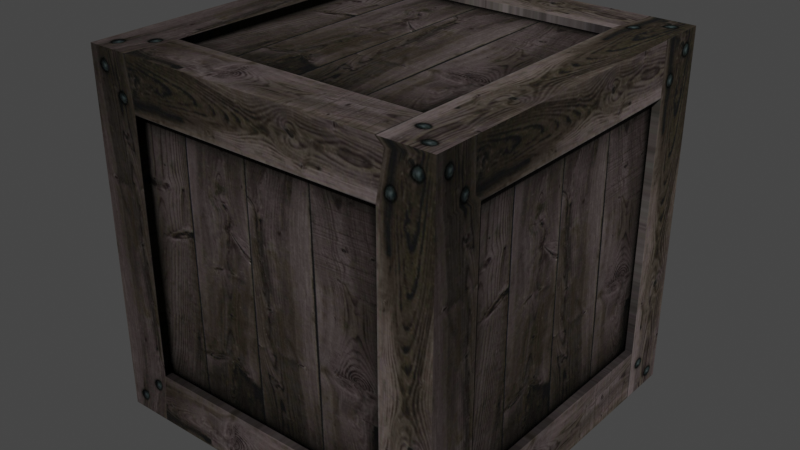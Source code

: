 # Source: Crate.blend  (saved by Blender 2.83.19; exported with 4.5.12 LTS)
import bpy
from mathutils import Matrix  # noqa: F401  (used for matrix-valued properties, if any)

bpy.ops.wm.read_factory_settings(use_empty=True)
scene = bpy.context.scene
scene.name = 'Scene'

# ---- collections
col_collection = bpy.data.collections.new('Collection'); scene.collection.children.link(col_collection)

# ---- images (referenced by path relative to the original .blend; pixels are not part of the script)
import os
ASSET_DIR = os.environ.get("B2B_ASSET_DIR", "")  # directory of the original .blend (textures are referenced by path, not embedded)
HERE = os.path.dirname(os.path.abspath(__file__))  # packed textures are extracted next to this script under _unpacked/

def load_image(name, relpath, width, height, colorspace="sRGB"):
    """Load a texture the original file referenced (path relative to the .blend, or extracted next to this script)."""
    p = next((c for c in (os.path.join(HERE, relpath), os.path.join(ASSET_DIR, relpath)) if relpath and os.path.exists(c)), "")
    if p:
        img = bpy.data.images.load(p, check_existing=True)
        img.name = name
    else:  # same state as the original file: an image datablock whose file is absent (Cycles renders it pink)
        img = bpy.data.images.new(name, width, height)
        img.source = "FILE"
        img.filepath = "//" + (relpath or name)
    img.colorspace_settings.name = colorspace
    return img
img_map__9 = load_image('Map #9', '_unpacked/images_Textures_store_1_store.1a158e66.jpg', 512, 512, 'sRGB')
img_map__10 = load_image('Map #10', '_unpacked/images_Textures_store_1_store_normal.e2803bbf.tga', 512, 512, 'Non-Color')

# ---- materials (node trees are filled in below, after node groups)
mat_03___default = bpy.data.materials.new('03 - Default')
mat_03___default.use_transparent_shadow = False
mat_03___default.diffuse_color = (0.5882, 0.5882, 0.5882, 1.0)
mat_03___default.roughness = 0.8586
mat_03___default.specular_intensity = 0.0
mat_03___default.metallic = 1.0

# ---- material node trees
mat_03___default.use_nodes = True; mat_03___default.node_tree.nodes.clear()
_N = mat_03___default.node_tree.nodes; _L = mat_03___default.node_tree.links
n0 = _N.new('ShaderNodeBsdfPrincipled'); n0.name = 'Principled BSDF'; n0.location = (10, 300)
n0.distribution = 'GGX'
n0.subsurface_method = 'BURLEY'
n0.inputs[1].default_value = 1.0
n0.inputs[2].default_value = 0.8586
n0.inputs[3].default_value = 1.45
n0.inputs[13].default_value = 0.0
n0.inputs[27].default_value = (0.0, 0.0, 0.0, 1.0)
n0.inputs[28].default_value = 1.0
n1 = _N.new('ShaderNodeOutputMaterial'); n1.name = 'Material Output'; n1.location = (300, 300)
n2 = _N.new('ShaderNodeNormalMap'); n2.name = 'Normal Map'; n2.location = (-300, -300)
n2.label = 'Normal/Map'
n3 = _N.new('ShaderNodeTexImage'); n3.name = 'Image Texture'; n3.location = (-300, 600)
n3.image = img_map__9
n4 = _N.new('ShaderNodeTexImage'); n4.name = 'Image Texture.001'; n4.location = (-600, -900)
n4.image = img_map__10
_L.new(n0.outputs[0], n1.inputs[0])
_L.new(n2.outputs[0], n0.inputs[5])
_L.new(n3.outputs[0], n0.inputs[0])
_L.new(n4.outputs[0], n2.inputs[1])
n1.is_active_output = True

# ---- world
world_world = bpy.data.worlds.new('World'); scene.world = world_world
world_world.use_nodes = True; world_world.node_tree.nodes.clear()
_N = world_world.node_tree.nodes; _L = world_world.node_tree.links
n0 = _N.new('ShaderNodeOutputWorld'); n0.name = 'World Output'; n0.location = (300, 300)
n1 = _N.new('ShaderNodeBackground'); n1.name = 'Background'; n1.location = (10, 300)
n1.inputs[0].default_value = (0.05088, 0.05088, 0.05088, 1.0)
_L.new(n1.outputs[0], n0.inputs[0])
n0.is_active_output = True
world_world.color = (0.05088, 0.05088, 0.05088)
world_world.use_sun_shadow = False
world_world.sun_shadow_jitter_overblur = 0.0

# ---- meshes
me_mesh = bpy.data.meshes.new('Mesh')
me_mesh.from_pydata([(-20.37, -19.81, -20.51), (13.35, -19.81, -20.51), (19.0, -19.81, -20.51), (-14.92, -14.17, -20.51), (13.35, -14.17, -20.51), (-14.92, 13.91, -20.51), (13.35, 13.91, -20.51), (19.0, 13.91, -20.51), (-20.37, 19.56, -20.51), (19.0, 19.56, -20.51), (-20.37, -19.81, 18.86), (13.35, -19.81, 18.86), (19.0, -19.81, 18.86), (-20.37, -14.17, 18.86), (-14.92, -14.17, 18.86), (13.35, -14.17, 18.86), (-20.37, 13.91, 18.86), (-14.92, 13.91, 18.86), (13.35, 13.91, 18.86), (19.0, 13.91, 18.86), (-20.37, 19.56, 18.86), (19.0, 19.56, 18.86), (-14.92, -19.81, -14.86), (13.35, -19.81, -14.86), (19.0, -14.17, -14.86), (19.0, 13.91, -14.86), (13.35, 19.56, -14.86), (-14.92, 19.56, -14.86), (-20.37, 19.56, -14.86), (-20.37, 13.91, -14.86), (-20.37, -14.17, -14.86), (-14.92, -19.81, 13.22), (13.35, -19.81, 13.22), (19.0, -19.81, 13.22), (19.0, -14.17, 13.22), (19.0, 13.91, 13.22), (19.0, 19.56, 13.22), (13.35, 19.56, 13.22), (-14.92, 19.56, 13.22), (-20.37, 13.91, 13.22), (-20.37, -14.17, 13.22), (13.35, -14.17, -19.72), (-14.92, -14.17, -19.72), (-14.92, 13.91, -19.72), (13.35, 13.91, -19.72), (-14.92, -14.17, 18.08), (13.35, -14.17, 18.08), (13.35, 13.91, 18.08), (-14.92, 13.91, 18.08), (-14.92, -19.03, -14.86), (13.35, -19.03, -14.86), (13.35, -19.03, 13.22), (-14.92, -19.03, 13.22), (18.21, -14.17, -14.86), (18.21, 13.91, -14.86), (18.21, 13.91, 13.22), (18.21, -14.17, 13.22), (13.35, 18.77, -14.86), (-14.92, 18.77, -14.86), (-14.92, 18.77, 13.22), (13.35, 18.77, 13.22), (-19.59, 13.91, -14.86), (-19.59, -14.17, -14.86), (-19.59, -14.17, 13.22), (-19.59, 13.91, 13.22)], [], [(64, 63, 40, 39), (44, 43, 5, 6), (4, 6, 7, 2, 1), (59, 58, 27, 38), (12, 11, 31, 32), (61, 62, 63, 64), (3, 4, 1, 0, 8, 9, 7, 6, 5), (15, 14, 13, 10, 11, 12, 19, 21, 20, 16, 17, 18), (48, 47, 18, 17), (34, 35, 19, 12, 33), (57, 58, 59, 60), (62, 61, 29, 30), (22, 31, 11, 10, 0, 1, 2, 33, 12, 32, 23), (50, 49, 22, 23), (45, 48, 17, 14), (52, 51, 32, 31), (56, 55, 35, 34), (43, 42, 3, 5), (42, 43, 44, 41), (24, 34, 33, 2, 7, 9, 36, 21, 19, 35, 25), (49, 50, 51, 52), (39, 40, 13, 16), (20, 21, 36, 37, 38, 27, 28), (26, 37, 36, 9, 8, 28, 27), (0, 10, 13, 40, 30, 29, 39, 16, 20, 28, 8), (53, 54, 55, 56), (57, 60, 37, 26), (49, 52, 31, 22), (60, 59, 38, 37), (46, 45, 14, 15), (47, 46, 15, 18), (55, 54, 25, 35), (41, 44, 6, 4), (53, 56, 34, 24), (51, 50, 23, 32), (13, 14, 17, 16), (58, 57, 26, 27), (63, 62, 30, 40), (54, 53, 24, 25), (61, 64, 39, 29), (42, 41, 4, 3), (45, 46, 47, 48)])
me_mesh.polygons.foreach_set('use_smooth', [True] * 42)
_k = set([(0, 1), (0, 8), (0, 10), (1, 2), (2, 7), (2, 33), (3, 4), (3, 5), (3, 42), (4, 6), (4, 41), (5, 6), (5, 43), (6, 44), (7, 9), (8, 9), (8, 28), (9, 36), (10, 11), (10, 13), (11, 12), (12, 19), (12, 33), (13, 16), (14, 15), (14, 17), (14, 45), (15, 18), (15, 46), (16, 20), (17, 18), (17, 48), (18, 47), (19, 21), (20, 21), (20, 28), (21, 36), (22, 23), (22, 31), (22, 49), (23, 32), (23, 50), (24, 25), (24, 34), (24, 53), (25, 35), (25, 54), (26, 27), (26, 37), (26, 57), (27, 38), (27, 58), (29, 30), (29, 39), (29, 61), (30, 40), (30, 62), (31, 32), (31, 52), (32, 51), (34, 35), (34, 56), (35, 55), (37, 38), (37, 60), (38, 59), (39, 40), (39, 64), (40, 63), (41, 42), (41, 44), (42, 43), (43, 44), (45, 46), (45, 48), (46, 47), (47, 48), (49, 50), (49, 52), (50, 51), (51, 52), (53, 54), (53, 56), (54, 55), (55, 56), (57, 58), (57, 60), (58, 59), (59, 60), (61, 62), (61, 64), (62, 63), (63, 64)])
me_mesh.attributes.new('sharp_edge', 'BOOLEAN', 'EDGE').data.foreach_set('value', [ (min(e.vertices), max(e.vertices)) in _k for e in me_mesh.edges])
_uv = me_mesh.uv_layers.new(name='UVChannel_1')
_uv.uv.foreach_set('vector', [0.1269, 0.8777, 0.8777, 0.8777, 0.8777, 0.8777, 0.1269, 0.8777, 0.1269, 0.8777, 0.8777, 0.8777, 0.8777, 0.8777, 0.1269, 0.8777, 0.1269, 0.1249, 0.1269, 0.8777, 0.0, 0.8777, 0.0, 0.0, 0.1269, 0.0, 0.8777, 0.8777, 0.8777, 0.1249, 0.8777, 0.1249, 0.8777, 0.8777, 1.0, 1.0, 0.8777, 1.0, 0.1269, 0.8777, 0.8777, 0.8777, 0.1269, 0.1249, 0.8777, 0.1249, 0.8777, 0.8777, 0.1269, 0.8777, 0.8777, 0.1249, 0.1269, 0.1249, 0.1269, 0.0, 1.0, 0.0, 1.0, 1.0, 0.0, 1.0, 0.0, 0.8777, 0.1269, 0.8777, 0.8777, 0.8777, 0.8777, 0.1249, 0.1269, 0.1249, 0.0, 0.1249, 0.0, 0.0, 0.8777, 0.0, 1.0, 0.0, 1.0, 0.8777, 1.0, 1.0, 0.0, 1.0, 0.0, 0.8777, 0.1269, 0.8777, 0.8777, 0.8777, 0.1269, 0.8777, 0.8777, 0.8777, 0.8777, 0.8777, 0.1269, 0.8777, 0.1269, 0.8777, 0.8777, 0.8777, 0.8777, 1.0, 0.0, 1.0, 0.0, 0.8777, 0.1269, 0.1249, 0.8777, 0.1249, 0.8777, 0.8777, 0.1269, 0.8777, 0.8777, 0.1249, 0.1269, 0.1249, 0.1269, 0.1249, 0.8777, 0.1249, 0.1269, 0.1249, 0.1269, 0.8777, 0.8777, 1.0, 0.0, 1.0, 0.0, 0.0, 0.8777, 0.0, 1.0, 0.0, 1.0, 0.8777, 1.0, 1.0, 0.8777, 0.8777, 0.8777, 0.1249, 0.8777, 0.1249, 0.1269, 0.1249, 0.1269, 0.1249, 0.8777, 0.1249, 0.1269, 0.1249, 0.1269, 0.8777, 0.1269, 0.8777, 0.1269, 0.1249, 0.1269, 0.8777, 0.8777, 0.8777, 0.8777, 0.8777, 0.1269, 0.8777, 0.1269, 0.8777, 0.8777, 0.8777, 0.8777, 0.8777, 0.1269, 0.8777, 0.8777, 0.8777, 0.8777, 0.1249, 0.8777, 0.1249, 0.8777, 0.8777, 0.8777, 0.1249, 0.8777, 0.8777, 0.1269, 0.8777, 0.1269, 0.1249, 0.1269, 0.1249, 0.1269, 0.8777, 0.0, 0.8777, 0.0, 0.0, 0.8777, 0.0, 1.0, 0.0, 1.0, 0.8777, 1.0, 1.0, 0.8777, 1.0, 0.8777, 0.8777, 0.8777, 0.1249, 0.1269, 0.1249, 0.8777, 0.1249, 0.8777, 0.8777, 0.1269, 0.8777, 0.1269, 0.8777, 0.8777, 0.8777, 0.8777, 1.0, 0.1269, 1.0, 1.0, 1.0, 0.0, 1.0, 0.0, 0.8777, 0.1269, 0.8777, 0.8777, 0.8777, 0.8777, 0.1249, 1.0, 0.1249, 0.1269, 0.1249, 0.1269, 0.8777, 0.0, 0.8777, 0.0, 0.0, 1.0, 0.0, 1.0, 0.1249, 0.8777, 0.1249, 1.0, 0.0, 1.0, 1.0, 0.8777, 1.0, 0.8777, 0.8777, 0.8777, 0.1249, 0.1269, 0.1249, 0.1269, 0.8777, 0.1269, 1.0, 0.0, 1.0, 0.0, 0.1249, 0.0, 0.0, 0.1269, 0.1249, 0.8777, 0.1249, 0.8777, 0.8777, 0.1269, 0.8777, 0.1269, 0.1249, 0.1269, 0.8777, 0.1269, 0.8777, 0.1269, 0.1249, 0.1269, 0.1249, 0.1269, 0.8777, 0.1269, 0.8777, 0.1269, 0.1249, 0.1269, 0.8777, 0.8777, 0.8777, 0.8777, 0.8777, 0.1269, 0.8777, 0.8777, 0.1249, 0.1269, 0.1249, 0.1269, 0.1249, 0.8777, 0.1249, 0.8777, 0.8777, 0.8777, 0.1249, 0.8777, 0.1249, 0.8777, 0.8777, 0.8777, 0.8777, 0.8777, 0.1249, 0.8777, 0.1249, 0.8777, 0.8777, 0.1269, 0.1249, 0.1269, 0.8777, 0.1269, 0.8777, 0.1269, 0.1249, 0.1269, 0.1249, 0.1269, 0.8777, 0.1269, 0.8777, 0.1269, 0.1249, 0.8777, 0.8777, 0.8777, 0.1249, 0.8777, 0.1249, 0.8777, 0.8777, 0.0, 0.1249, 0.1269, 0.1249, 0.1269, 0.8777, 0.0, 0.8777, 0.8777, 0.1249, 0.1269, 0.1249, 0.1269, 0.1249, 0.8777, 0.1249, 0.8777, 0.8777, 0.8777, 0.1249, 0.8777, 0.1249, 0.8777, 0.8777, 0.8777, 0.1249, 0.1269, 0.1249, 0.1269, 0.1249, 0.8777, 0.1249, 0.1269, 0.1249, 0.1269, 0.8777, 0.1269, 0.8777, 0.1269, 0.1249, 0.8777, 0.1249, 0.1269, 0.1249, 0.1269, 0.1249, 0.8777, 0.1249, 0.1269, 0.1249, 0.8777, 0.1249, 0.8777, 0.8777, 0.1269, 0.8777])
me_mesh.materials.append(mat_03___default)
me_mesh.use_remesh_fix_poles = True
me_mesh.use_remesh_preserve_attributes = False
me_mesh.use_mirror_vertex_groups = False
me_mesh.update()
me_mesh.normals_split_custom_set([tuple(v) for v in zip(*[iter([0.0, 0.0, -1.0, 0.0, 0.0, -1.0, 0.0, 0.0, -1.0, 0.0, 0.0, -1.0, 0.0, -1.0, 0.0, 0.0, -1.0, 0.0, 0.0, -1.0, 0.0, 0.0, -1.0, 0.0, -2.048e-07, 0.0, -1.0, -8.892e-08, 0.0, -1.0, -1.469e-07, 0.0, -1.0, -3.207e-07, 0.0, -1.0, -1.469e-07, 0.0, -1.0, 1.0, 0.0, 0.0, 1.0, 0.0, 0.0, 1.0, 0.0, 0.0, 1.0, 0.0, 0.0, 0.0, -1.0, 0.0, 0.0, -1.0, 0.0, 0.0, -1.0, 0.0, 0.0, -1.0, 0.0, -1.0, 0.0, 0.0, -1.0, 0.0, 0.0, -1.0, 0.0, 0.0, -1.0, 0.0, 0.0, 2.697e-08, 0.0, -1.0, -2.048e-07, 0.0, -1.0, -1.469e-07, 0.0, -1.0, 2.697e-08, 0.0, -1.0, 2.697e-08, 0.0, -1.0, 2.697e-08, 0.0, -1.0, -1.469e-07, 0.0, -1.0, -8.892e-08, 0.0, -1.0, 2.697e-08, 0.0, -1.0, 0.0, 0.0, 1.0, 0.0, 0.0, 1.0, 0.0, 0.0, 1.0, 0.0, 0.0, 1.0, 0.0, 0.0, 1.0, 0.0, 0.0, 1.0, 0.0, 0.0, 1.0, 0.0, 0.0, 1.0, 0.0, 0.0, 1.0, 0.0, 0.0, 1.0, 0.0, 0.0, 1.0, 0.0, 0.0, 1.0, 0.0, -1.0, 0.0, 0.0, -1.0, 0.0, 0.0, -1.0, 0.0, 0.0, -1.0, 0.0, 1.0, 0.0, 0.0, 1.0, 0.0, 0.0, 1.0, 0.0, 0.0, 1.0, 0.0, 0.0, 1.0, 0.0, 0.0, 0.0, 1.0, 0.0, 0.0, 1.0, 0.0, 0.0, 1.0, 0.0, 0.0, 1.0, 0.0, 0.0, 0.0, 1.0, 0.0, 0.0, 1.0, 0.0, 0.0, 1.0, 0.0, 0.0, 1.0, 0.0, -1.0, 0.0, 0.0, -1.0, 0.0, 0.0, -1.0, 0.0, 0.0, -1.0, 0.0, 0.0, -1.0, 0.0, 0.0, -1.0, 0.0, 0.0, -1.0, 0.0, 0.0, -1.0, 0.0, 0.0, -1.0, 0.0, 0.0, -1.0, 0.0, 0.0, -1.0, 0.0, 0.0, 0.0, 1.0, 0.0, 0.0, 1.0, 0.0, 0.0, 1.0, 0.0, 0.0, 1.0, 1.0, 0.0, 0.0, 1.0, 0.0, 0.0, 1.0, 0.0, 0.0, 1.0, 0.0, 0.0, 0.0, 0.0, -1.0, 0.0, 0.0, -1.0, 0.0, 0.0, -1.0, 0.0, 0.0, -1.0, 0.0, 0.0, -1.0, 0.0, 0.0, -1.0, 0.0, 0.0, -1.0, 0.0, 0.0, -1.0, 1.0, 0.0, 0.0, 1.0, 0.0, 0.0, 1.0, 0.0, 0.0, 1.0, 0.0, 0.0, 0.0, 0.0, -1.0, 0.0, 0.0, -1.0, 0.0, 0.0, -1.0, 0.0, 0.0, -1.0, 1.0, 0.0, 0.0, 1.0, 0.0, 0.0, 1.0, 0.0, 0.0, 1.0, 0.0, 0.0, 1.0, 0.0, 0.0, 1.0, 0.0, 0.0, 1.0, 0.0, 0.0, 1.0, 0.0, 0.0, 1.0, 0.0, 0.0, 1.0, 0.0, 0.0, 1.0, 0.0, 0.0, 0.0, -1.0, 0.0, 0.0, -1.0, 0.0, 0.0, -1.0, 0.0, 0.0, -1.0, 0.0, -1.0, -8.438e-09, 0.0, -1.0, -8.438e-09, 0.0, -1.0, -6.328e-09, 0.0, -1.0, -6.328e-09, 0.0, 0.0, 1.0, -4.064e-08, 0.0, 1.0, -4.064e-08, 0.0, 1.0, -2.748e-10, 0.0, 1.0, -1.373e-08, 0.0, 1.0, -4.064e-08, 0.0, 1.0, 1.318e-08, 0.0, 1.0, -2.748e-10, 0.0, 1.0, 4.009e-08, 0.0, 1.0, -1.373e-08, 0.0, 1.0, -2.748e-10, 0.0, 1.0, 4.009e-08, 0.0, 1.0, 4.009e-08, 0.0, 1.0, -2.748e-10, 0.0, 1.0, 1.318e-08, -1.0, -1.266e-08, 0.0, -1.0, -1.266e-08, 0.0, -1.0, -6.328e-09, 0.0, -1.0, -8.438e-09, 0.0, -1.0, -1.266e-08, 0.0, -1.0, -1.266e-08, 0.0, -1.0, -8.438e-09, 0.0, -1.0, -6.328e-09, 0.0, -1.0, -1.266e-08, 0.0, -1.0, -1.266e-08, 0.0, -1.0, -1.266e-08, 0.0, 1.0, 0.0, 0.0, 1.0, 0.0, 0.0, 1.0, 0.0, 0.0, 1.0, 0.0, 0.0, -1.0, 0.0, 0.0, -1.0, 0.0, 0.0, -1.0, 0.0, 0.0, -1.0, 0.0, 0.0, 1.0, 0.0, 0.0, 1.0, 0.0, 0.0, 1.0, 0.0, 0.0, 1.0, 0.0, 0.0, 0.0, 0.0, -1.0, 0.0, 0.0, -1.0, 0.0, 0.0, -1.0, 0.0, 0.0, -1.0, 0.0, 1.0, 0.0, 0.0, 1.0, 0.0, 0.0, 1.0, 0.0, 0.0, 1.0, 0.0, -1.0, 0.0, 0.0, -1.0, 0.0, 0.0, -1.0, 0.0, 0.0, -1.0, 0.0, 0.0, 0.0, -1.0, 0.0, 0.0, -1.0, 0.0, 0.0, -1.0, 0.0, 0.0, -1.0, 0.0, -1.0, 0.0, 0.0, -1.0, 0.0, 0.0, -1.0, 0.0, 0.0, -1.0, 0.0, 0.0, 0.0, 1.0, 0.0, 0.0, 1.0, 0.0, 0.0, 1.0, 0.0, 0.0, 1.0, 0.0, -1.0, 0.0, 0.0, -1.0, 0.0, 0.0, -1.0, 0.0, 0.0, -1.0, 0.0, 0.0, 0.0, 0.0, 1.0, 0.0, 0.0, 1.0, 0.0, 0.0, 1.0, 0.0, 0.0, 1.0, 0.0, 0.0, 1.0, 0.0, 0.0, 1.0, 0.0, 0.0, 1.0, 0.0, 0.0, 1.0, 0.0, 1.0, 0.0, 0.0, 1.0, 0.0, 0.0, 1.0, 0.0, 0.0, 1.0, 0.0, 0.0, 0.0, 1.0, 0.0, 0.0, 1.0, 0.0, 0.0, 1.0, 0.0, 0.0, 1.0, 0.0, -1.0, 0.0, 0.0, -1.0, 0.0, 0.0, -1.0, 0.0, 0.0, -1.0, 0.0, 0.0, 1.0, 0.0, 0.0, 1.0, 0.0, 0.0, 1.0, 0.0, 0.0, 1.0, 0.0, 0.0, 0.0, 1.0, 0.0, 0.0, 1.0, 0.0, 0.0, 1.0, 0.0, 0.0, 1.0])] * 3)])

# ---- objects
ob_crate = bpy.data.objects.new('Crate', me_mesh)

# ---- transforms, parenting, visibility, modifiers, constraints
ob_crate.location = (0.319, 0.04016, 10.37)
ob_crate.scale = (0.5073, 0.5073, 0.5073)
ob_crate.color = (0.8, 0.8, 0.8, 1.0)
ob_crate.lineart.crease_threshold = 0.0

# ---- collection membership
col_collection.objects.link(ob_crate)

# ---- scene / render settings (as saved in the file)
scene.frame_start = 1; scene.frame_end = 250; scene.frame_set(110)
scene.render.engine = 'BLENDER_EEVEE_NEXT'
scene.render.fps = 30
scene.cycles.use_denoising = False
scene.cycles.samples = 128
scene.cycles.sampling_pattern = 'TABULATED_SOBOL'
scene.cycles.use_adaptive_sampling = False
scene.cycles.use_light_tree = False
scene.view_settings.view_transform = 'Filmic'
bpy.context.view_layer.update()

# ---- added for rendering (the .blend has no active camera and no usable light): camera, sun
cam_auto = bpy.data.cameras.new('AutoCamera')
cam_auto.lens = 50.0
cam_auto.sensor_width = 36.0
cam_auto.clip_end = 1000.0
ob_auto_camera = bpy.data.objects.new('AutoCamera', cam_auto)
scene.collection.objects.link(ob_auto_camera)
ob_auto_camera.location = (31.9768, -38.4347, 35.5612)
ob_auto_camera.rotation_euler = (1.09748, -7.21219e-08, 0.694738)
scene.camera = ob_auto_camera
light_auto_sun = bpy.data.lights.new('AutoSun', 'SUN')
light_auto_sun.energy = 3.0
light_auto_sun.angle = 0.0523599
ob_auto_sun = bpy.data.objects.new('AutoSun', light_auto_sun)
scene.collection.objects.link(ob_auto_sun)
ob_auto_sun.rotation_euler = (0.872665, 0.174533, 0.523599)
bpy.context.view_layer.update()
